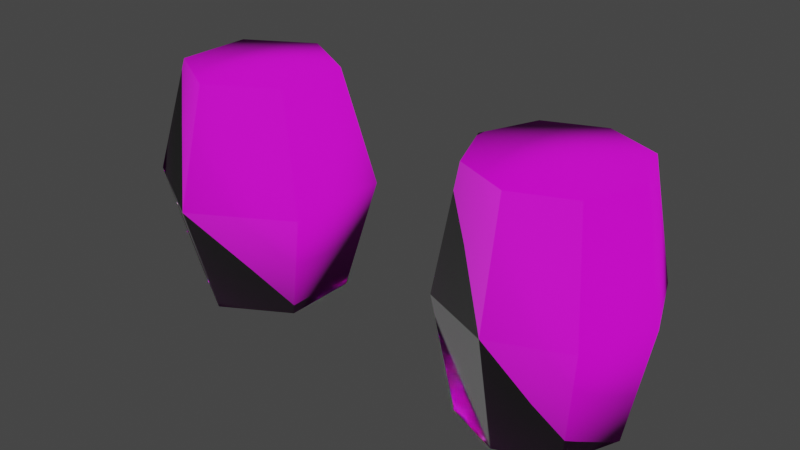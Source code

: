 # Source: barrel_5thgen.blend  (saved by Blender 3.6.11; exported with 4.5.12 LTS)
import bpy
from mathutils import Matrix  # noqa: F401  (used for matrix-valued properties, if any)

bpy.ops.wm.read_factory_settings(use_empty=True)
scene = bpy.context.scene
scene.name = 'Scene'

# ---- collections
col_collection = bpy.data.collections.new('Collection'); scene.collection.children.link(col_collection)

# ---- images (referenced by path relative to the original .blend; pixels are not part of the script)
import os
ASSET_DIR = os.environ.get("B2B_ASSET_DIR", "")  # directory of the original .blend (textures are referenced by path, not embedded)
HERE = os.path.dirname(os.path.abspath(__file__))  # packed textures are extracted next to this script under _unpacked/

def load_image(name, relpath, width, height, colorspace="sRGB"):
    """Load a texture the original file referenced (path relative to the .blend, or extracted next to this script)."""
    p = next((c for c in (os.path.join(HERE, relpath), os.path.join(ASSET_DIR, relpath)) if relpath and os.path.exists(c)), "")
    if p:
        img = bpy.data.images.load(p, check_existing=True)
        img.name = name
    else:  # same state as the original file: an image datablock whose file is absent (Cycles renders it pink)
        img = bpy.data.images.new(name, width, height)
        img.source = "FILE"
        img.filepath = "//" + (relpath or name)
    img.colorspace_settings.name = colorspace
    return img
img_barrel_normal_png = load_image('barrel_normal.png', 'barrel_normal.png', 1024, 1024, 'sRGB')
img_barrel_diffuse_png = load_image('barrel_diffuse.png', 'barrel_diffuse.png', 1024, 1024, 'sRGB')

# ---- materials (node trees are filled in below, after node groups)
mat_material = bpy.data.materials.new('Material')
mat_material.use_transparent_shadow = False

# ---- material node trees
mat_material.use_nodes = True; mat_material.node_tree.nodes.clear()
_N = mat_material.node_tree.nodes; _L = mat_material.node_tree.links
n0 = _N.new('ShaderNodeTexImage'); n0.name = 'Image Texture.001'; n0.location = (-299, -70)
n0.image = img_barrel_normal_png
n1 = _N.new('ShaderNodeTexImage'); n1.name = 'Image Texture'; n1.location = (-280, 280)
n1.image = img_barrel_diffuse_png
n2 = _N.new('ShaderNodeBsdfPrincipled'); n2.name = 'Principled BSDF'; n2.location = (10, 300)
n2.distribution = 'GGX'
n2.subsurface_method = 'RANDOM_WALK_SKIN'
n2.inputs[3].default_value = 1.45
n2.inputs[27].default_value = (0.0, 0.0, 0.0, 1.0)
n2.inputs[28].default_value = 1.0
n3 = _N.new('ShaderNodeOutputMaterial'); n3.name = 'Material Output'; n3.location = (300, 300)
_L.new(n2.outputs[0], n3.inputs[0])
_L.new(n1.outputs[0], n2.inputs[0])
_L.new(n0.outputs[0], n2.inputs[5])
n3.is_active_output = True

# ---- world
world_world = bpy.data.worlds.new('World'); scene.world = world_world
world_world.use_nodes = True; world_world.node_tree.nodes.clear()
_N = world_world.node_tree.nodes; _L = world_world.node_tree.links
n0 = _N.new('ShaderNodeOutputWorld'); n0.name = 'World Output'; n0.location = (300, 300)
n1 = _N.new('ShaderNodeBackground'); n1.name = 'Background'; n1.location = (10, 300)
n1.inputs[0].default_value = (0.05088, 0.05088, 0.05088, 1.0)
_L.new(n1.outputs[0], n0.inputs[0])
n0.is_active_output = True
world_world.color = (0.05088, 0.05088, 0.05088)
world_world.use_sun_shadow = False
world_world.sun_shadow_jitter_overblur = 0.0

# ---- meshes
me_cylinder = bpy.data.meshes.new('Cylinder')
me_cylinder.from_pydata([(0.0, 0.8311, -1.0), (0.0, 0.8389, 1.539), (0.5877, 0.5877, -1.0), (0.5932, 0.5932, 1.539), (0.8311, 0.0, -1.0), (0.8389, 0.0, 1.539), (0.5877, -0.5877, -1.0), (0.5932, -0.5932, 1.539), (0.0, -0.8311, -1.0), (0.0, -0.8389, 1.539), (-0.5877, -0.5877, -1.0), (-0.5932, -0.5932, 1.539), (-0.8311, 0.0, -1.0), (-0.8389, 0.0, 1.539), (-0.5877, 0.5877, -1.0), (-0.5932, 0.5932, 1.539), (0.0, 1.071, 0.2693), (0.7575, 0.7575, 0.2693), (1.071, 0.0, 0.2693), (0.7575, -0.7575, 0.2693), (0.0, -1.071, 0.2693), (-0.7575, -0.7575, 0.2693), (-1.071, 0.0, 0.2693), (-0.7575, 0.7575, 0.2693)], [], [(23, 15, 1, 16), (9, 11, 21, 20), (1, 3, 17, 16), (3, 5, 18, 17), (13, 15, 23, 22), (7, 9, 20, 19), (5, 7, 19, 18), (18, 19, 6, 4), (11, 13, 22, 21), (21, 22, 12, 10), (16, 17, 2, 0), (22, 23, 14, 12), (20, 21, 10, 8), (19, 20, 8, 6), (14, 23, 16, 0), (17, 18, 4, 2), (9, 7, 5, 3, 1, 15, 13, 11), (4, 6, 8, 10, 12, 14, 0, 2)])
me_cylinder.polygons.foreach_set('use_smooth', [True] * 18)
_uv = me_cylinder.uv_layers.new(name='Cylinder-mesh-map-0')
_uv.uv.foreach_set('vector', [0.125, 0.7488, 0.125, 0.9987, 0.0, 0.9987, 0.0, 0.7488, 0.4998, 0.9987, 0.3749, 0.9987, 0.3749, 0.7488, 0.4998, 0.7488, 0.9997, 0.9987, 0.8747, 0.9987, 0.8747, 0.7488, 0.9997, 0.7488, 0.8747, 0.9987, 0.7497, 0.9987, 0.7497, 0.7488, 0.8747, 0.7488, 0.2499, 0.9987, 0.125, 0.9987, 0.125, 0.7488, 0.2499, 0.7488, 0.6248, 0.9987, 0.4998, 0.9987, 0.4998, 0.7488, 0.6248, 0.7488, 0.7497, 0.9987, 0.6248, 0.9987, 0.6248, 0.7488, 0.7497, 0.7488, 0.7497, 0.7488, 0.6248, 0.7488, 0.6248, 0.4989, 0.7497, 0.4989, 0.3749, 0.9987, 0.2499, 0.9987, 0.2499, 0.7488, 0.3749, 0.7488, 0.3749, 0.7488, 0.2499, 0.7488, 0.2499, 0.4989, 0.3749, 0.4989, 0.9997, 0.7488, 0.8747, 0.7488, 0.8747, 0.4989, 0.9997, 0.4989, 0.2499, 0.7488, 0.125, 0.7488, 0.125, 0.4989, 0.2499, 0.4989, 0.4998, 0.7488, 0.3749, 0.7488, 0.3749, 0.4989, 0.4998, 0.4989, 0.6248, 0.7488, 0.4998, 0.7488, 0.4998, 0.4989, 0.6248, 0.4989, 0.125, 0.4989, 0.125, 0.7488, 0.0, 0.7488, 0.0, 0.4989, 0.8747, 0.7488, 0.7497, 0.7488, 0.7497, 0.4989, 0.8747, 0.4989, 0.2515, 0.01098, 0.421, 0.08119, 0.4912, 0.2507, 0.421, 0.4202, 0.2515, 0.4904, 0.08202, 0.4202, 0.01181, 0.2507, 0.08202, 0.08119, 0.9877, 0.2497, 0.9179, 0.08132, 0.7495, 0.01158, 0.5812, 0.08132, 0.5114, 0.2497, 0.5812, 0.4181, 0.7495, 0.4878, 0.9179, 0.4181])
me_cylinder.materials.append(mat_material)
me_cylinder.update()
me_cylinder.normals_split_custom_set([tuple(v) for v in zip(*[iter([-0.7071, 0.7071, -0.002843, -0.5071, 0.5071, 0.6969, 2.862e-08, 0.7172, 0.6969, 0.0, 1.0, -0.002843, 3.387e-08, -0.7172, 0.6969, -0.5071, -0.5071, 0.6969, -0.7071, -0.7071, -0.002843, -1.09e-08, -1.0, -0.002843, 2.862e-08, 0.7172, 0.6969, 0.5071, 0.5071, 0.6969, 0.7071, 0.7071, -0.002843, 0.0, 1.0, -0.002843, 0.5071, 0.5071, 0.6969, 0.7172, 0.0, 0.6969, 1.0, 0.0, -0.002843, 0.7071, 0.7071, -0.002843, -0.7172, 0.0, 0.6969, -0.5071, 0.5071, 0.6969, -0.7071, 0.7071, -0.002843, -1.0, 0.0, -0.002843, 0.5071, -0.5071, 0.6969, 3.387e-08, -0.7172, 0.6969, -1.09e-08, -1.0, -0.002843, 0.7071, -0.7071, -0.002843, 0.7172, 0.0, 0.6969, 0.5071, -0.5071, 0.6969, 0.7071, -0.7071, -0.002843, 1.0, 0.0, -0.002843, 1.0, 0.0, -0.002843, 0.7071, -0.7071, -0.002843, 0.5056, -0.5056, -0.699, 0.7151, 0.0, -0.699, -0.5071, -0.5071, 0.6969, -0.7172, 0.0, 0.6969, -1.0, 0.0, -0.002843, -0.7071, -0.7071, -0.002843, -0.7071, -0.7071, -0.002843, -1.0, 0.0, -0.002843, -0.7151, 0.0, -0.699, -0.5056, -0.5056, -0.699, 0.0, 1.0, -0.002843, 0.7071, 0.7071, -0.002843, 0.5056, 0.5056, -0.699, 0.0, 0.7151, -0.699, -1.0, 0.0, -0.002843, -0.7071, 0.7071, -0.002843, -0.5056, 0.5056, -0.699, -0.7151, 0.0, -0.699, -1.09e-08, -1.0, -0.002843, -0.7071, -0.7071, -0.002843, -0.5056, -0.5056, -0.699, 0.0, -0.7151, -0.699, 0.7071, -0.7071, -0.002843, -1.09e-08, -1.0, -0.002843, 0.0, -0.7151, -0.699, 0.5056, -0.5056, -0.699, -0.5056, 0.5056, -0.699, -0.7071, 0.7071, -0.002843, 0.0, 1.0, -0.002843, 0.0, 0.7151, -0.699, 0.7071, 0.7071, -0.002843, 1.0, 0.0, -0.002843, 0.7151, 0.0, -0.699, 0.5056, 0.5056, -0.699, 3.387e-08, -0.7172, 0.6969, 0.5071, -0.5071, 0.6969, 0.7172, 0.0, 0.6969, 0.5071, 0.5071, 0.6969, 2.862e-08, 0.7172, 0.6969, -0.5071, 0.5071, 0.6969, -0.7172, 0.0, 0.6969, -0.5071, -0.5071, 0.6969, 0.7151, 0.0, -0.699, 0.5056, -0.5056, -0.699, 0.0, -0.7151, -0.699, -0.5056, -0.5056, -0.699, -0.7151, 0.0, -0.699, -0.5056, 0.5056, -0.699, 0.0, 0.7151, -0.699, 0.5056, 0.5056, -0.699])] * 3)])
me_cylinder_009 = bpy.data.meshes.new('Cylinder.009')
me_cylinder_009.from_pydata([(0.008974, 0.8347, -1.178), (0.008974, 0.8347, 1.289), (0.7319, 0.4174, -1.178), (0.7319, 0.4174, 1.289), (0.7319, -0.4174, -1.178), (0.7319, -0.4174, 1.289), (0.008974, -0.8347, -1.178), (0.008974, -0.8347, 1.289), (1.045, 0.5984, 0.05559), (1.045, -0.5984, 0.05559), (-0.7139, -0.4174, -1.178), (-0.7139, -0.4174, 1.289), (0.008974, -1.197, 0.05559), (-1.028, -0.5984, 0.05559), (-0.7139, 0.4174, -1.178), (-0.7139, 0.4174, 1.289), (-1.028, 0.5984, 0.05559), (0.008974, 1.197, 0.05559)], [], [(9, 8, 3, 5), (8, 2, 0, 17), (6, 4, 9, 12), (4, 2, 8, 9), (16, 14, 10, 13), (16, 17, 0, 14), (7, 12, 9, 5), (16, 13, 11, 15), (8, 17, 1, 3), (1, 17, 16, 15), (13, 12, 7, 11), (7, 5, 3, 1, 15, 11), (6, 10, 14, 0, 2, 4), (13, 10, 6, 12)])
me_cylinder_009.polygons.foreach_set('use_smooth', [True] * 14)
_uv = me_cylinder_009.uv_layers.new(name='Cylinder_009-mesh-map-0')
_uv.uv.foreach_set('vector', [0.6664, 0.7488, 0.833, 0.7488, 0.833, 0.9987, 0.6664, 0.9987, 0.833, 0.7488, 0.833, 0.4989, 0.9997, 0.4989, 0.9997, 0.7488, 0.4998, 0.4989, 0.6664, 0.4989, 0.6664, 0.7488, 0.4998, 0.7488, 0.6664, 0.4989, 0.833, 0.4989, 0.833, 0.7488, 0.6664, 0.7488, 0.1666, 0.7488, 0.1666, 0.4989, 0.3332, 0.4989, 0.3332, 0.7488, 0.1666, 0.7488, 1.49e-08, 0.7488, 1.49e-08, 0.4989, 0.1666, 0.4989, 0.4998, 0.9987, 0.4998, 0.7488, 0.6664, 0.7488, 0.6664, 0.9987, 0.1666, 0.7488, 0.3332, 0.7488, 0.3332, 0.9987, 0.1666, 0.9987, 0.833, 0.7488, 0.9997, 0.7488, 0.9997, 0.9987, 0.833, 0.9987, 1.49e-08, 0.9987, 1.49e-08, 0.7488, 0.1666, 0.7488, 0.1666, 0.9987, 0.3332, 0.7488, 0.4998, 0.7488, 0.4998, 0.9987, 0.3332, 0.9987, 0.2498, 0.0082, 0.4599, 0.1295, 0.4599, 0.3721, 0.2498, 0.4935, 0.03965, 0.3721, 0.03965, 0.1295, 0.7492, 0.4913, 0.5402, 0.3707, 0.5402, 0.1294, 0.7492, 0.008716, 0.9582, 0.1294, 0.9582, 0.3707, 0.3332, 0.7488, 0.3332, 0.4989, 0.4998, 0.4989, 0.4998, 0.7488])
me_cylinder_009.materials.append(mat_material)
me_cylinder_009.update()
me_cylinder_009.normals_split_custom_set([tuple(v) for v in zip(*[iter([0.866, -0.5, 5.589e-08, 0.866, 0.5, 4.968e-08, 0.6056, 0.3496, 0.7149, 0.6056, -0.3496, 0.7149, 0.866, 0.5, 4.968e-08, 0.6056, 0.3496, -0.7149, -4.351e-08, 0.6993, -0.7149, -7.452e-08, 1.0, 3.726e-08, -7.023e-08, -0.6993, -0.7149, 0.6056, -0.3496, -0.7149, 0.866, -0.5, 5.589e-08, -9.936e-08, -1.0, 4.968e-08, 0.6056, -0.3496, -0.7149, 0.6056, 0.3496, -0.7149, 0.866, 0.5, 4.968e-08, 0.866, -0.5, 5.589e-08, -0.866, 0.5, 5.589e-08, -0.6056, 0.3496, -0.7149, -0.6056, -0.3496, -0.7149, -0.866, -0.5, 4.968e-08, -0.866, 0.5, 5.589e-08, -7.452e-08, 1.0, 3.726e-08, -4.351e-08, 0.6993, -0.7149, -0.6056, 0.3496, -0.7149, -1.015e-07, -0.6993, 0.7149, -9.936e-08, -1.0, 4.968e-08, 0.866, -0.5, 5.589e-08, 0.6056, -0.3496, 0.7149, -0.866, 0.5, 5.589e-08, -0.866, -0.5, 4.968e-08, -0.6056, -0.3496, 0.7149, -0.6056, 0.3496, 0.7149, 0.866, 0.5, 4.968e-08, -7.452e-08, 1.0, 3.726e-08, -1.061e-07, 0.6993, 0.7149, 0.6056, 0.3496, 0.7149, -1.061e-07, 0.6993, 0.7149, -7.452e-08, 1.0, 3.726e-08, -0.866, 0.5, 5.589e-08, -0.6056, 0.3496, 0.7149, -0.866, -0.5, 4.968e-08, -9.936e-08, -1.0, 4.968e-08, -1.015e-07, -0.6993, 0.7149, -0.6056, -0.3496, 0.7149, -1.015e-07, -0.6993, 0.7149, 0.6056, -0.3496, 0.7149, 0.6056, 0.3496, 0.7149, -1.061e-07, 0.6993, 0.7149, -0.6056, 0.3496, 0.7149, -0.6056, -0.3496, 0.7149, -7.023e-08, -0.6993, -0.7149, -0.6056, -0.3496, -0.7149, -0.6056, 0.3496, -0.7149, -4.351e-08, 0.6993, -0.7149, 0.6056, 0.3496, -0.7149, 0.6056, -0.3496, -0.7149, -0.866, -0.5, 4.968e-08, -0.6056, -0.3496, -0.7149, -7.023e-08, -0.6993, -0.7149, -9.936e-08, -1.0, 4.968e-08])] * 3)])

# ---- objects
ob_cylinder_001 = bpy.data.objects.new('Cylinder.001', me_cylinder)
ob_cylinder_003 = bpy.data.objects.new('Cylinder.003', me_cylinder_009)

# ---- transforms, parenting, visibility, modifiers, constraints
ob_cylinder_001.location = (-8.224, -0.1014, -0.21)
ob_cylinder_003.location = (-11.91, 0.0, 0.0)
ob_cylinder_003.scale = (1.0, 1.0, 1.031)

# ---- collection membership
col_collection.objects.link(ob_cylinder_001)
col_collection.objects.link(ob_cylinder_003)

# ---- scene / render settings (as saved in the file)
scene.frame_start = 1; scene.frame_end = 250; scene.frame_set(1)
scene.render.engine = 'BLENDER_EEVEE_NEXT'
scene.cycles.sampling_pattern = 'TABULATED_SOBOL'
scene.view_settings.view_transform = 'Filmic'
bpy.context.view_layer.update()

# ---- added for rendering (the .blend has no active camera and no usable light): camera, sun
cam_auto = bpy.data.cameras.new('AutoCamera')
cam_auto.lens = 50.0
cam_auto.sensor_width = 36.0
cam_auto.clip_end = 1000.0
ob_auto_camera = bpy.data.objects.new('AutoCamera', cam_auto)
scene.collection.objects.link(ob_auto_camera)
ob_auto_camera.location = (-3.79322, -7.50086, 5.05788)
ob_auto_camera.rotation_euler = (1.09748, -7.21219e-08, 0.694738)
scene.camera = ob_auto_camera
light_auto_sun = bpy.data.lights.new('AutoSun', 'SUN')
light_auto_sun.energy = 3.0
light_auto_sun.angle = 0.0523599
ob_auto_sun = bpy.data.objects.new('AutoSun', light_auto_sun)
scene.collection.objects.link(ob_auto_sun)
ob_auto_sun.rotation_euler = (0.872665, 0.174533, 0.523599)
bpy.context.view_layer.update()
